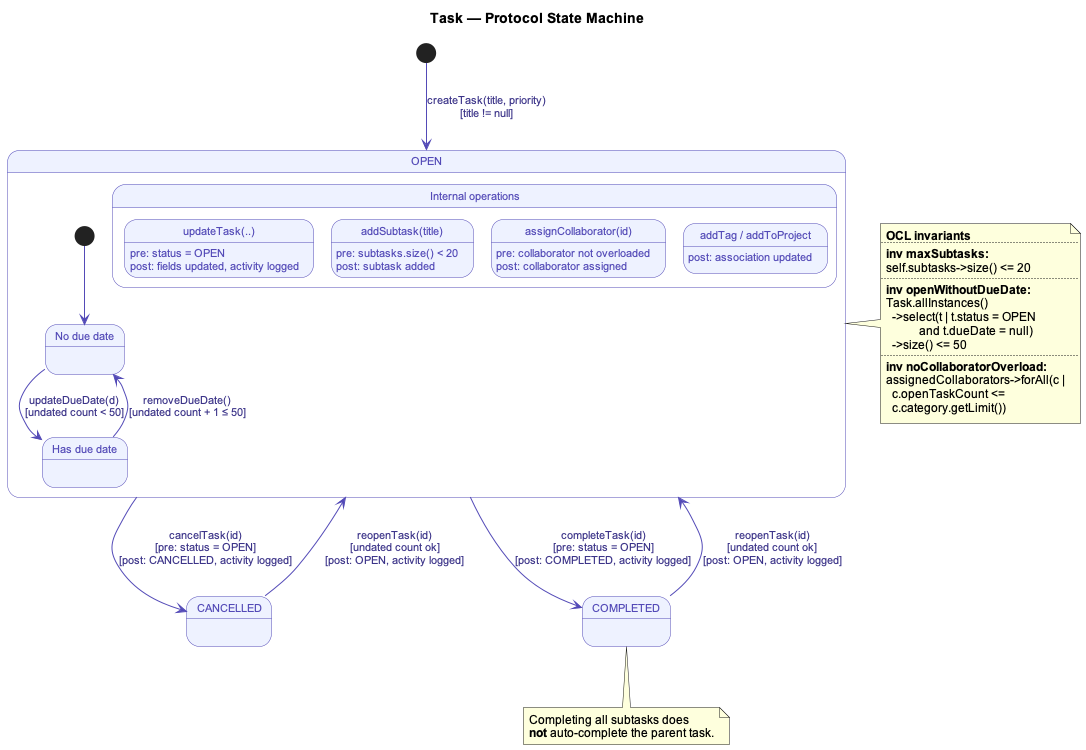

The diagram above was rendered by PlantUML. Its source (embedded in the PNG):
@startuml TaskStateMachine
title Task — Protocol State Machine

skinparam monochrome false
skinparam shadowing false
skinparam defaultFontName Arial
skinparam defaultFontSize 12

skinparam state {
    BackgroundColor #EEF2FF
    BorderColor #534AB7
    FontColor #26215C
    FontSize 13
    ArrowColor #534AB7
    ArrowFontSize 11
    ArrowFontColor #3C3489
    StartColor #26215C
    EndColor #26215C
    AttributeFontSize 11
    AttributeFontColor #534AB7
}

[*] --> OPEN : createTask(title, priority)\n[title != null]

state OPEN {
    state "No due date" as NDD
    state "Has due date" as HDD

    [*] --> NDD
    NDD --> HDD : updateDueDate(d)\n[undated count < 50]
    HDD --> NDD : removeDueDate()\n[undated count + 1 ≤ 50]

    state "Internal operations" as IO {
        state "updateTask(..)" as U : pre: status = OPEN\npost: fields updated, activity logged
        state "addSubtask(title)" as S : pre: subtasks.size() < 20\npost: subtask added
        state "assignCollaborator(id)" as C : pre: collaborator not overloaded\npost: collaborator assigned
        state "addTag / addToProject" as T : post: association updated
    }
}

OPEN --> CANCELLED : cancelTask(id)\n[pre: status = OPEN]\n[post: CANCELLED, activity logged]
OPEN --> COMPLETED : completeTask(id)\n[pre: status = OPEN]\n[post: COMPLETED, activity logged]

CANCELLED --> OPEN : reopenTask(id)\n[undated count ok]\n[post: OPEN, activity logged]
COMPLETED --> OPEN : reopenTask(id)\n[undated count ok]\n[post: OPEN, activity logged]

note right of OPEN
  <b>OCL invariants</b>
  ..
  <b>inv maxSubtasks:</b>
  self.subtasks->size() <= 20
  ..
  <b>inv openWithoutDueDate:</b>
  Task.allInstances()
    ->select(t | t.status = OPEN
             and t.dueDate = null)
    ->size() <= 50
  ..
  <b>inv noCollaboratorOverload:</b>
  assignedCollaborators->forAll(c |
    c.openTaskCount <=
    c.category.getLimit())
end note

note bottom of COMPLETED
  Completing all subtasks does
  <b>not</b> auto-complete the parent task.
end note

@enduml